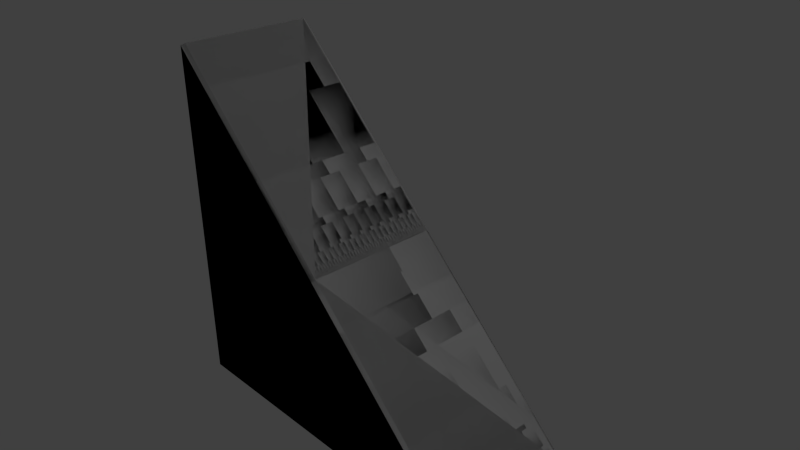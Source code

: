 # Source: f_5x5_Lsq_slope.blend  (saved by Blender 2.69.0; exported with 4.5.12 LTS)
import bpy
from mathutils import Matrix  # noqa: F401  (used for matrix-valued properties, if any)

bpy.ops.wm.read_factory_settings(use_empty=True)
scene = bpy.context.scene
scene.name = 'Scene'

# ---- collections
col_collection_1 = bpy.data.collections.new('Collection 1'); scene.collection.children.link(col_collection_1)

# ---- materials (node trees are filled in below, after node groups)
mat_material = bpy.data.materials.new('Material')
mat_material.alpha_threshold = 0.0
mat_material.use_transparent_shadow = False
mat_material.roughness = 0.5
mat_material.line_color = (0.0, 0.0, 0.0, 1.0)
mat_material_001 = bpy.data.materials.new('Material.001')
mat_material_001.alpha_threshold = 0.0
mat_material_001.use_transparent_shadow = False
mat_material_001.roughness = 0.5
mat_material_001.line_color = (0.0, 0.0, 0.0, 1.0)

# ---- material node trees

# ---- world
world_world = bpy.data.worlds.new('World'); scene.world = world_world
world_world.color = (0.05088, 0.05088, 0.05088)
world_world.use_sun_shadow = False
world_world.sun_shadow_jitter_overblur = 0.0
world_world.cycles.sampling_method = 'MANUAL'
world_world.cycles.sample_map_resolution = 256

# ---- cameras
cam_camera = bpy.data.cameras.new('Camera')
cam_camera.clip_end = 100.0
cam_camera.lens = 35.0
cam_camera.sensor_width = 32.0
cam_camera.sensor_height = 18.0
cam_camera.ortho_scale = 7.314
cam_camera.dof.focus_distance = 0.0
cam_camera.dof.aperture_fstop = 128.0

# ---- lights
light_lamp = bpy.data.lights.new('Lamp', 'POINT')
light_lamp.transmission_factor = 0.0
light_lamp.cutoff_distance = 30.0
light_lamp.energy = 100.0
light_lamp.shadow_buffer_clip_start = 1.001
light_lamp.shadow_soft_size = 0.1
light_lamp.shadow_maximum_resolution = 0.006
light_lamp.use_absolute_resolution = True
light_lamp.cycles.use_multiple_importance_sampling = False

# ---- meshes
me_cube = bpy.data.meshes.new('Cube')
me_cube.from_pydata([(-0.025, -1.0, -0.025), (-2.5, -1.0, -2.5), (2.45, 1.0, -2.5), (2.45, -1.0, -2.5), (-2.5, -1.0, 2.45), (-2.5, 1.0, 2.45), (-0.025, 1.0, -0.025), (-2.5, 1.0, -2.5), (-2.47, -0.95, 2.47), (0.0, -0.95, 0.0), (2.47, 0.95, -2.47), (2.47, -0.95, -2.47), (-2.47, 0.95, 2.47), (-1.643e-06, 0.95, 1.36e-06)], [], [(2, 6, 13, 10), (2, 3, 1, 7), (4, 5, 7, 1), (4, 0, 9, 8), (3, 0, 4, 1), (2, 7, 5, 6), (9, 13, 12, 8), (3, 2, 10, 11), (0, 3, 11, 9), (5, 4, 8, 12), (10, 13, 9, 11), (6, 5, 12, 13)])
_uv = me_cube.uv_layers.new(name='UVMap')
_uv.uv.foreach_set('vector', [0.3583, 0.04298, 0.3583, 0.4294, 0.3343, 0.4294, 0.3343, 0.08233, 0.921, 0.7478, 0.921, 0.9308, 0.6946, 0.9308, 0.6946, 0.7478, 0.4682, 0.9308, 0.4682, 0.7478, 0.6946, 0.7478, 0.6946, 0.9308, 0.02704, 0.8159, 0.02704, 0.4294, 0.05105, 0.4294, 0.05105, 0.7766, 0.4951, 0.1838, 0.7215, 0.4102, 0.9479, 0.6367, 0.4951, 0.6367, 0.482, 0.05972, 0.9348, 0.05972, 0.9348, 0.5125, 0.7084, 0.2861, 0.05105, 0.4294, 0.3343, 0.4294, 0.3343, 0.7766, 0.05105, 0.7766, 0.02704, 0.04298, 0.3583, 0.04298, 0.3343, 0.08233, 0.05105, 0.08233, 0.02704, 0.4294, 0.02704, 0.04298, 0.05105, 0.08233, 0.05105, 0.4294, 0.3583, 0.8159, 0.02704, 0.8159, 0.05105, 0.7766, 0.3343, 0.7766, 0.3343, 0.08233, 0.3343, 0.4294, 0.05105, 0.4294, 0.05105, 0.08233, 0.3583, 0.4294, 0.3583, 0.8159, 0.3343, 0.7766, 0.3343, 0.4294])
_uv.active_render = True
_uv = me_cube.uv_layers.new(name='UV coord')
_uv.uv.foreach_set('vector', [0.3583, 0.04298, 0.3583, 0.4294, 0.3343, 0.4294, 0.3343, 0.08233, 0.921, 0.7478, 0.921, 0.9308, 0.6946, 0.9308, 0.6946, 0.7478, 0.4682, 0.9308, 0.4682, 0.7478, 0.6946, 0.7478, 0.6946, 0.9308, 0.02704, 0.8159, 0.02704, 0.4294, 0.05105, 0.4294, 0.05105, 0.7766, 0.4951, 0.1838, 0.7215, 0.4102, 0.9479, 0.6367, 0.4951, 0.6367, 0.482, 0.05972, 0.9348, 0.05972, 0.9348, 0.5125, 0.7084, 0.2861, 0.05105, 0.4294, 0.3343, 0.4294, 0.3343, 0.7766, 0.05105, 0.7766, 0.02704, 0.04298, 0.3583, 0.04298, 0.3343, 0.08233, 0.05105, 0.08233, 0.02704, 0.4294, 0.02704, 0.04298, 0.05105, 0.08233, 0.05105, 0.4294, 0.3583, 0.8159, 0.02704, 0.8159, 0.05105, 0.7766, 0.3343, 0.7766, 0.3343, 0.08233, 0.3343, 0.4294, 0.05105, 0.4294, 0.05105, 0.08233, 0.3583, 0.4294, 0.3583, 0.8159, 0.3343, 0.7766, 0.3343, 0.4294])
me_cube.materials.append(mat_material)
me_cube.use_remesh_preserve_volume = False
me_cube.use_remesh_preserve_attributes = False
me_cube.use_mirror_vertex_groups = False
me_cube.update()
me_cube_001 = bpy.data.meshes.new('Cube.001')
me_cube_001.from_pydata([(-0.025, -1.0, -0.025), (-2.5, -1.0, -2.5), (2.45, 1.0, -2.5), (2.45, -1.0, -2.5), (-2.5, -1.0, 2.45), (-2.5, 1.0, 2.45), (-0.025, 1.0, -0.025), (-2.5, 1.0, -2.5), (-2.47, -0.95, 2.47), (0.0, -0.95, 0.0), (2.47, 0.95, -2.47), (2.47, -0.95, -2.47), (-2.47, 0.95, 2.47), (-1.643e-06, 0.95, 1.36e-06)], [], [(2, 6, 13, 10), (2, 3, 1, 7), (4, 5, 7, 1), (4, 0, 9, 8), (3, 0, 4, 1), (2, 7, 5, 6), (9, 13, 12, 8), (3, 2, 10, 11), (0, 3, 11, 9), (5, 4, 8, 12), (10, 13, 9, 11), (6, 5, 12, 13)])
me_cube_001.materials.append(mat_material_001)
me_cube_001.use_remesh_preserve_volume = False
me_cube_001.use_remesh_preserve_attributes = False
me_cube_001.use_mirror_vertex_groups = False
me_cube_001.update()

# ---- objects
ob_f_5x5_lsq_slope = bpy.data.objects.new('f_5x5_Lsq_slope', me_cube)
ob_lamp = bpy.data.objects.new('Lamp', light_lamp)
ob_camera = bpy.data.objects.new('Camera', cam_camera)
ob_ucx_f_5x5_lsq_slope = bpy.data.objects.new('UCX_f_5x5_Lsq_slope', me_cube_001)

# ---- transforms, parenting, visibility, modifiers, constraints
ob_f_5x5_lsq_slope.location = (0.0, 0.0, 0.0)
ob_f_5x5_lsq_slope.lock_rotations_4d = False
ob_f_5x5_lsq_slope.empty_display_type = 'ARROWS'
ob_f_5x5_lsq_slope.lineart.crease_threshold = 0.0
ob_lamp.location = (4.076, 1.005, 5.904)
ob_lamp.rotation_euler = (0.6503, 0.05522, 1.866)
ob_lamp.lock_rotations_4d = False
ob_lamp.empty_display_type = 'ARROWS'
ob_lamp.color = (0.0, 0.0, 0.0, 0.0)
ob_lamp.hide_viewport = True
ob_lamp.lineart.crease_threshold = 0.0
ob_camera.location = (7.481, -6.508, 5.344)
ob_camera.rotation_euler = (1.109, 0.01082, 0.8149)
ob_camera.lock_rotations_4d = False
ob_camera.empty_display_type = 'ARROWS'
ob_camera.color = (0.0, 0.0, 0.0, 0.0)
ob_camera.hide_viewport = True
ob_camera.display_type = 'WIRE'
ob_camera.lineart.crease_threshold = 0.0
ob_ucx_f_5x5_lsq_slope.location = (0.0, 0.0, 0.0)
ob_ucx_f_5x5_lsq_slope.lock_rotations_4d = False
ob_ucx_f_5x5_lsq_slope.empty_display_type = 'ARROWS'
ob_ucx_f_5x5_lsq_slope.lineart.crease_threshold = 0.0

# ---- collection membership
col_collection_1.objects.link(ob_f_5x5_lsq_slope)
col_collection_1.objects.link(ob_lamp)
col_collection_1.objects.link(ob_camera)
col_collection_1.objects.link(ob_ucx_f_5x5_lsq_slope)

# ---- scene / render settings (as saved in the file)
scene.camera = ob_camera
scene.frame_start = 1; scene.frame_end = 250; scene.frame_set(1)
scene.render.engine = 'BLENDER_EEVEE_NEXT'
scene.render.image_settings.compression = 90
scene.render.resolution_percentage = 50
scene.render.dither_intensity = 0.0
scene.cycles.use_denoising = False
scene.cycles.samples = 10
scene.cycles.sampling_pattern = 'TABULATED_SOBOL'
scene.cycles.light_sampling_threshold = 0.0
scene.cycles.use_adaptive_sampling = False
scene.cycles.use_light_tree = False
scene.cycles.blur_glossy = 0.0
scene.cycles.volume_bounces = 1
scene.cycles.pixel_filter_type = 'GAUSSIAN'
scene.cycles.sample_clamp_indirect = 0.0
scene.view_settings.view_transform = 'Standard'
bpy.context.view_layer.update()
